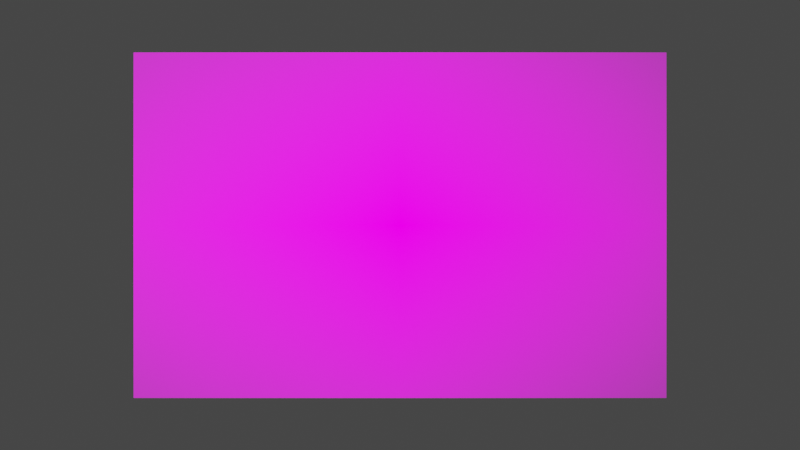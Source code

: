 # Source: Piso.blend  (saved by Blender 2.80.75; exported with 4.5.12 LTS)
import bpy
from mathutils import Matrix  # noqa: F401  (used for matrix-valued properties, if any)

bpy.ops.wm.read_factory_settings(use_empty=True)
scene = bpy.context.scene
scene.name = 'Scene'

# ---- collections
col_collection = bpy.data.collections.new('Collection'); scene.collection.children.link(col_collection)

# ---- images (referenced by path relative to the original .blend; pixels are not part of the script)
import os
ASSET_DIR = os.environ.get("B2B_ASSET_DIR", "")  # directory of the original .blend (textures are referenced by path, not embedded)
HERE = os.path.dirname(os.path.abspath(__file__))  # packed textures are extracted next to this script under _unpacked/

def load_image(name, relpath, width, height, colorspace="sRGB"):
    """Load a texture the original file referenced (path relative to the .blend, or extracted next to this script)."""
    p = next((c for c in (os.path.join(HERE, relpath), os.path.join(ASSET_DIR, relpath)) if relpath and os.path.exists(c)), "")
    if p:
        img = bpy.data.images.load(p, check_existing=True)
        img.name = name
    else:  # same state as the original file: an image datablock whose file is absent (Cycles renders it pink)
        img = bpy.data.images.new(name, width, height)
        img.source = "FILE"
        img.filepath = "//" + (relpath or name)
    img.colorspace_settings.name = colorspace
    return img
img_piso_jpg = load_image('Piso.jpg', 'Piso.jpg', 1024, 1024, 'sRGB')

# ---- materials (node trees are filled in below, after node groups)
mat_piso = bpy.data.materials.new('Piso')
mat_piso.use_transparent_shadow = False

# ---- material node trees
mat_piso.use_nodes = True; mat_piso.node_tree.nodes.clear()
_N = mat_piso.node_tree.nodes; _L = mat_piso.node_tree.links
n0 = _N.new('ShaderNodeOutputMaterial'); n0.name = 'Material Output'; n0.location = (300, 300)
n1 = _N.new('ShaderNodeTexImage'); n1.name = 'Image Texture'; n1.location = (-400, 60)
n1.image = img_piso_jpg
n1.extension = 'CLIP'
n2 = _N.new('ShaderNodeBsdfDiffuse'); n2.name = 'Diffuse BSDF'; n2.location = (-200, 60)
n3 = _N.new('ShaderNodeBsdfTransparent'); n3.name = 'Transparent BSDF'; n3.location = (-200, 240)
n4 = _N.new('ShaderNodeMixShader'); n4.name = 'Mix Shader'; n4.location = (0, 300)
_L.new(n1.outputs[0], n2.inputs[0])
_L.new(n1.outputs[1], n4.inputs[0])
_L.new(n3.outputs[0], n4.inputs[1])
_L.new(n2.outputs[0], n4.inputs[2])
_L.new(n4.outputs[0], n0.inputs[0])
n0.is_active_output = True

# ---- world
world_world = bpy.data.worlds.new('World'); scene.world = world_world
world_world.use_nodes = True; world_world.node_tree.nodes.clear()
_N = world_world.node_tree.nodes; _L = world_world.node_tree.links
n0 = _N.new('ShaderNodeOutputWorld'); n0.name = 'World Output'; n0.location = (300, 300)
n1 = _N.new('ShaderNodeBackground'); n1.name = 'Background'; n1.location = (10, 300)
n1.inputs[0].default_value = (0.05088, 0.05088, 0.05088, 1.0)
_L.new(n1.outputs[0], n0.inputs[0])
n0.is_active_output = True
world_world.color = (0.05088, 0.05088, 0.05088)
world_world.use_sun_shadow = False
world_world.sun_shadow_jitter_overblur = 0.0

# ---- cameras
cam_camera = bpy.data.cameras.new('Camera')
cam_camera.clip_end = 100.0
cam_camera.ortho_scale = 7.314

# ---- lights
light_light = bpy.data.lights.new('Light', 'POINT')
light_light.transmission_factor = 0.0
light_light.energy = 1000.0
light_light.shadow_soft_size = 0.1
light_light.shadow_maximum_resolution = 0.006
light_light.use_absolute_resolution = True

# ---- meshes
me_piso = bpy.data.meshes.new('Piso')
me_piso.from_pydata([(-0.7711, -0.5, 0.0), (0.7711, -0.5, 0.0), (-0.7711, 0.5, 0.0), (0.7711, 0.5, 0.0)], [], [(0, 1, 3, 2)])
_uv = me_piso.uv_layers.new(name='UVMap')
_uv.uv.foreach_set('vector', [0.0, 0.0, 1.0, 0.0, 1.0, 1.0, 0.0, 1.0])
me_piso.materials.append(mat_piso)
me_piso.use_remesh_preserve_volume = False
me_piso.use_remesh_preserve_attributes = False
me_piso.use_mirror_vertex_groups = False
me_piso.update()

# ---- objects
ob_light = bpy.data.objects.new('Light', light_light)
ob_camera = bpy.data.objects.new('Camera', cam_camera)
ob_piso = bpy.data.objects.new('Piso', me_piso)

# ---- transforms, parenting, visibility, modifiers, constraints
ob_light.location = (-1.019, -2.733, 0.6041)
ob_light.rotation_euler = (0.6503, 0.05522, 1.866)
ob_light.lock_rotations_4d = False
ob_light.empty_display_type = 'ARROWS'
ob_light.color = (0.0, 0.0, 0.0, 0.0)
ob_light.lineart.crease_threshold = 0.0
ob_camera.location = (0.0, -3.217, 0.0)
ob_camera.rotation_euler = (1.571, 0.0, 0.0)
ob_camera.lock_rotations_4d = False
ob_camera.empty_display_type = 'ARROWS'
ob_camera.color = (0.0, 0.0, 0.0, 0.0)
ob_camera.display_type = 'WIRE'
ob_camera.lineart.crease_threshold = 0.0
ob_piso.location = (0.0, 0.0, 0.0)
ob_piso.rotation_euler = (1.571, 0.0, 0.0)
ob_piso.lineart.crease_threshold = 0.0

# ---- collection membership
col_collection.objects.link(ob_light)
col_collection.objects.link(ob_camera)
col_collection.objects.link(ob_piso)

# ---- scene / render settings (as saved in the file)
scene.camera = ob_camera
scene.frame_start = 1; scene.frame_end = 250; scene.frame_set(1)
scene.render.engine = 'BLENDER_EEVEE_NEXT'
scene.cycles.use_denoising = False
scene.cycles.samples = 128
scene.cycles.sampling_pattern = 'TABULATED_SOBOL'
scene.cycles.use_adaptive_sampling = False
scene.cycles.use_light_tree = False
scene.view_settings.view_transform = 'Filmic'
bpy.context.view_layer.update()
